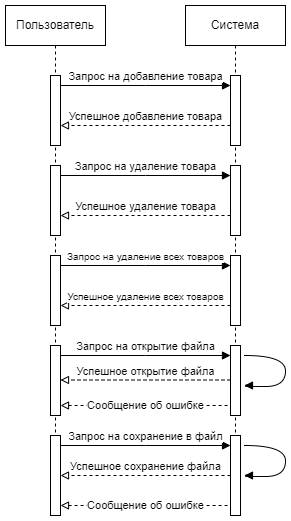

The diagram above was exported from draw.io. Its source (the exported page's mxGraphModel, read from the mxfile embedded in the PNG):
<mxGraphModel dx="880" dy="468" grid="1" gridSize="10" guides="1" tooltips="1" connect="1" arrows="1" fold="1" page="1" pageScale="1" pageWidth="827" pageHeight="1169" math="0" shadow="0">
  <root>
    <mxCell id="0" />
    <mxCell id="1" parent="0" />
    <mxCell id="CO6epFojCARgWGI3Or05-1" value="Пользователь" style="shape=umlLifeline;perimeter=lifelinePerimeter;whiteSpace=wrap;html=1;container=0;dropTarget=0;collapsible=0;recursiveResize=0;outlineConnect=0;portConstraint=eastwest;newEdgeStyle={&quot;edgeStyle&quot;:&quot;elbowEdgeStyle&quot;,&quot;elbow&quot;:&quot;vertical&quot;,&quot;curved&quot;:0,&quot;rounded&quot;:0};" parent="1" vertex="1">
      <mxGeometry x="220" y="160" width="100" height="510" as="geometry" />
    </mxCell>
    <mxCell id="CO6epFojCARgWGI3Or05-2" value="" style="html=1;points=[];perimeter=orthogonalPerimeter;outlineConnect=0;targetShapes=umlLifeline;portConstraint=eastwest;newEdgeStyle={&quot;edgeStyle&quot;:&quot;elbowEdgeStyle&quot;,&quot;elbow&quot;:&quot;vertical&quot;,&quot;curved&quot;:0,&quot;rounded&quot;:0};" parent="CO6epFojCARgWGI3Or05-1" vertex="1">
      <mxGeometry x="45" y="70" width="10" height="70" as="geometry" />
    </mxCell>
    <mxCell id="CO6epFojCARgWGI3Or05-3" value="" style="html=1;points=[];perimeter=orthogonalPerimeter;outlineConnect=0;targetShapes=umlLifeline;portConstraint=eastwest;newEdgeStyle={&quot;edgeStyle&quot;:&quot;elbowEdgeStyle&quot;,&quot;elbow&quot;:&quot;vertical&quot;,&quot;curved&quot;:0,&quot;rounded&quot;:0};" parent="CO6epFojCARgWGI3Or05-1" vertex="1">
      <mxGeometry x="45" y="430" width="10" height="80" as="geometry" />
    </mxCell>
    <mxCell id="CO6epFojCARgWGI3Or05-4" value="Система" style="shape=umlLifeline;perimeter=lifelinePerimeter;whiteSpace=wrap;html=1;container=0;dropTarget=0;collapsible=0;recursiveResize=0;outlineConnect=0;portConstraint=eastwest;newEdgeStyle={&quot;edgeStyle&quot;:&quot;elbowEdgeStyle&quot;,&quot;elbow&quot;:&quot;vertical&quot;,&quot;curved&quot;:0,&quot;rounded&quot;:0};" parent="1" vertex="1">
      <mxGeometry x="400" y="160" width="100" height="510" as="geometry" />
    </mxCell>
    <mxCell id="CO6epFojCARgWGI3Or05-5" value="" style="html=1;points=[];perimeter=orthogonalPerimeter;outlineConnect=0;targetShapes=umlLifeline;portConstraint=eastwest;newEdgeStyle={&quot;edgeStyle&quot;:&quot;elbowEdgeStyle&quot;,&quot;elbow&quot;:&quot;vertical&quot;,&quot;curved&quot;:0,&quot;rounded&quot;:0};" parent="CO6epFojCARgWGI3Or05-4" vertex="1">
      <mxGeometry x="45" y="70" width="10" height="70" as="geometry" />
    </mxCell>
    <mxCell id="CO6epFojCARgWGI3Or05-6" value="" style="html=1;points=[];perimeter=orthogonalPerimeter;outlineConnect=0;targetShapes=umlLifeline;portConstraint=eastwest;newEdgeStyle={&quot;edgeStyle&quot;:&quot;elbowEdgeStyle&quot;,&quot;elbow&quot;:&quot;vertical&quot;,&quot;curved&quot;:0,&quot;rounded&quot;:0};" parent="CO6epFojCARgWGI3Or05-4" vertex="1">
      <mxGeometry x="-135" y="160" width="10" height="70" as="geometry" />
    </mxCell>
    <mxCell id="CO6epFojCARgWGI3Or05-7" value="" style="html=1;points=[];perimeter=orthogonalPerimeter;outlineConnect=0;targetShapes=umlLifeline;portConstraint=eastwest;newEdgeStyle={&quot;edgeStyle&quot;:&quot;elbowEdgeStyle&quot;,&quot;elbow&quot;:&quot;vertical&quot;,&quot;curved&quot;:0,&quot;rounded&quot;:0};" parent="CO6epFojCARgWGI3Or05-4" vertex="1">
      <mxGeometry x="45" y="160" width="10" height="70" as="geometry" />
    </mxCell>
    <mxCell id="CO6epFojCARgWGI3Or05-8" value="Запрос на удаление товара" style="html=1;verticalAlign=bottom;endArrow=block;edgeStyle=elbowEdgeStyle;elbow=vertical;curved=0;rounded=0;" parent="CO6epFojCARgWGI3Or05-4" source="CO6epFojCARgWGI3Or05-6" target="CO6epFojCARgWGI3Or05-7" edge="1">
      <mxGeometry relative="1" as="geometry">
        <mxPoint x="-25" y="180" as="sourcePoint" />
        <Array as="points">
          <mxPoint x="-40" y="170" />
        </Array>
      </mxGeometry>
    </mxCell>
    <mxCell id="CO6epFojCARgWGI3Or05-9" value="Успешное удаление товара" style="html=1;verticalAlign=bottom;endArrow=block;edgeStyle=elbowEdgeStyle;elbow=vertical;curved=0;rounded=0;startArrow=none;startFill=0;endFill=0;dashed=1;" parent="CO6epFojCARgWGI3Or05-4" source="CO6epFojCARgWGI3Or05-7" target="CO6epFojCARgWGI3Or05-6" edge="1">
      <mxGeometry relative="1" as="geometry">
        <mxPoint x="-45" y="210" as="sourcePoint" />
        <Array as="points">
          <mxPoint x="-30" y="210" />
        </Array>
        <mxPoint x="-120" y="210" as="targetPoint" />
      </mxGeometry>
    </mxCell>
    <mxCell id="CO6epFojCARgWGI3Or05-10" value="" style="html=1;points=[];perimeter=orthogonalPerimeter;outlineConnect=0;targetShapes=umlLifeline;portConstraint=eastwest;newEdgeStyle={&quot;edgeStyle&quot;:&quot;elbowEdgeStyle&quot;,&quot;elbow&quot;:&quot;vertical&quot;,&quot;curved&quot;:0,&quot;rounded&quot;:0};" parent="CO6epFojCARgWGI3Or05-4" vertex="1">
      <mxGeometry x="-135" y="250" width="10" height="70" as="geometry" />
    </mxCell>
    <mxCell id="CO6epFojCARgWGI3Or05-11" value="" style="html=1;points=[];perimeter=orthogonalPerimeter;outlineConnect=0;targetShapes=umlLifeline;portConstraint=eastwest;newEdgeStyle={&quot;edgeStyle&quot;:&quot;elbowEdgeStyle&quot;,&quot;elbow&quot;:&quot;vertical&quot;,&quot;curved&quot;:0,&quot;rounded&quot;:0};" parent="CO6epFojCARgWGI3Or05-4" vertex="1">
      <mxGeometry x="45" y="250" width="10" height="70" as="geometry" />
    </mxCell>
    <mxCell id="CO6epFojCARgWGI3Or05-12" value="&lt;font style=&quot;font-size: 10px;&quot;&gt;Запрос на удаление всех товаров&lt;/font&gt;" style="html=1;verticalAlign=bottom;endArrow=block;edgeStyle=elbowEdgeStyle;elbow=vertical;curved=0;rounded=0;" parent="CO6epFojCARgWGI3Or05-4" source="CO6epFojCARgWGI3Or05-10" target="CO6epFojCARgWGI3Or05-11" edge="1">
      <mxGeometry relative="1" as="geometry">
        <mxPoint x="-25" y="270" as="sourcePoint" />
        <Array as="points">
          <mxPoint x="-40" y="260" />
        </Array>
      </mxGeometry>
    </mxCell>
    <mxCell id="CO6epFojCARgWGI3Or05-13" value="&lt;font style=&quot;font-size: 10px;&quot;&gt;Успешное удаление всех товаров&lt;/font&gt;" style="html=1;verticalAlign=bottom;endArrow=block;edgeStyle=elbowEdgeStyle;elbow=vertical;curved=0;rounded=0;startArrow=none;startFill=0;endFill=0;dashed=1;" parent="CO6epFojCARgWGI3Or05-4" source="CO6epFojCARgWGI3Or05-11" target="CO6epFojCARgWGI3Or05-10" edge="1">
      <mxGeometry relative="1" as="geometry">
        <mxPoint x="-45" y="300" as="sourcePoint" />
        <Array as="points">
          <mxPoint x="-30" y="300" />
        </Array>
        <mxPoint x="-120" y="300" as="targetPoint" />
      </mxGeometry>
    </mxCell>
    <mxCell id="CO6epFojCARgWGI3Or05-14" value="" style="html=1;points=[];perimeter=orthogonalPerimeter;outlineConnect=0;targetShapes=umlLifeline;portConstraint=eastwest;newEdgeStyle={&quot;edgeStyle&quot;:&quot;elbowEdgeStyle&quot;,&quot;elbow&quot;:&quot;vertical&quot;,&quot;curved&quot;:0,&quot;rounded&quot;:0};" parent="CO6epFojCARgWGI3Or05-4" vertex="1">
      <mxGeometry x="-135" y="340" width="10" height="70" as="geometry" />
    </mxCell>
    <mxCell id="CO6epFojCARgWGI3Or05-15" value="" style="html=1;points=[];perimeter=orthogonalPerimeter;outlineConnect=0;targetShapes=umlLifeline;portConstraint=eastwest;newEdgeStyle={&quot;edgeStyle&quot;:&quot;elbowEdgeStyle&quot;,&quot;elbow&quot;:&quot;vertical&quot;,&quot;curved&quot;:0,&quot;rounded&quot;:0};" parent="CO6epFojCARgWGI3Or05-4" vertex="1">
      <mxGeometry x="45" y="340" width="10" height="70" as="geometry" />
    </mxCell>
    <mxCell id="CO6epFojCARgWGI3Or05-16" value="Запрос на открытие файла" style="html=1;verticalAlign=bottom;endArrow=block;edgeStyle=elbowEdgeStyle;elbow=vertical;curved=0;rounded=0;" parent="CO6epFojCARgWGI3Or05-4" source="CO6epFojCARgWGI3Or05-14" target="CO6epFojCARgWGI3Or05-15" edge="1">
      <mxGeometry relative="1" as="geometry">
        <mxPoint x="-25" y="360" as="sourcePoint" />
        <Array as="points">
          <mxPoint x="-40" y="350" />
        </Array>
      </mxGeometry>
    </mxCell>
    <mxCell id="CO6epFojCARgWGI3Or05-17" value="Успешное открытие файла" style="html=1;verticalAlign=bottom;endArrow=block;edgeStyle=elbowEdgeStyle;elbow=vertical;curved=0;rounded=0;startArrow=none;startFill=0;endFill=0;dashed=1;" parent="CO6epFojCARgWGI3Or05-4" edge="1">
      <mxGeometry relative="1" as="geometry">
        <mxPoint x="45" y="374.5" as="sourcePoint" />
        <Array as="points">
          <mxPoint x="-30" y="374.5" />
        </Array>
        <mxPoint x="-125" y="374.5" as="targetPoint" />
      </mxGeometry>
    </mxCell>
    <mxCell id="CO6epFojCARgWGI3Or05-18" value="" style="html=1;points=[];perimeter=orthogonalPerimeter;outlineConnect=0;targetShapes=umlLifeline;portConstraint=eastwest;newEdgeStyle={&quot;edgeStyle&quot;:&quot;elbowEdgeStyle&quot;,&quot;elbow&quot;:&quot;vertical&quot;,&quot;curved&quot;:0,&quot;rounded&quot;:0};" parent="CO6epFojCARgWGI3Or05-4" vertex="1">
      <mxGeometry x="45" y="430" width="10" height="80" as="geometry" />
    </mxCell>
    <mxCell id="CO6epFojCARgWGI3Or05-19" value="Запрос на добавление товара" style="html=1;verticalAlign=bottom;endArrow=block;edgeStyle=elbowEdgeStyle;elbow=vertical;curved=0;rounded=0;" parent="1" source="CO6epFojCARgWGI3Or05-2" target="CO6epFojCARgWGI3Or05-5" edge="1">
      <mxGeometry relative="1" as="geometry">
        <mxPoint x="375" y="250" as="sourcePoint" />
        <Array as="points">
          <mxPoint x="360" y="240" />
        </Array>
      </mxGeometry>
    </mxCell>
    <mxCell id="CO6epFojCARgWGI3Or05-20" value="Успешное добавление товара" style="html=1;verticalAlign=bottom;endArrow=block;edgeStyle=elbowEdgeStyle;elbow=vertical;curved=0;rounded=0;startArrow=none;startFill=0;endFill=0;dashed=1;" parent="1" source="CO6epFojCARgWGI3Or05-5" target="CO6epFojCARgWGI3Or05-2" edge="1">
      <mxGeometry relative="1" as="geometry">
        <mxPoint x="355" y="280" as="sourcePoint" />
        <Array as="points">
          <mxPoint x="370" y="280" />
        </Array>
        <mxPoint x="280" y="280" as="targetPoint" />
      </mxGeometry>
    </mxCell>
    <mxCell id="CO6epFojCARgWGI3Or05-21" value="Запрос на сохранение в файл" style="html=1;verticalAlign=bottom;endArrow=block;edgeStyle=elbowEdgeStyle;elbow=vertical;curved=0;rounded=0;" parent="1" edge="1">
      <mxGeometry relative="1" as="geometry">
        <mxPoint x="275" y="600" as="sourcePoint" />
        <Array as="points">
          <mxPoint x="360" y="600" />
        </Array>
        <mxPoint x="445" y="600" as="targetPoint" />
      </mxGeometry>
    </mxCell>
    <mxCell id="CO6epFojCARgWGI3Or05-22" value="Успешное сохранение файла" style="html=1;verticalAlign=bottom;endArrow=block;edgeStyle=elbowEdgeStyle;elbow=horizontal;curved=0;rounded=0;startArrow=none;startFill=0;endFill=0;dashed=1;" parent="1" source="CO6epFojCARgWGI3Or05-18" target="CO6epFojCARgWGI3Or05-3" edge="1">
      <mxGeometry relative="1" as="geometry">
        <mxPoint x="355" y="630" as="sourcePoint" />
        <Array as="points">
          <mxPoint x="370" y="630" />
        </Array>
        <mxPoint x="280" y="630" as="targetPoint" />
      </mxGeometry>
    </mxCell>
    <mxCell id="CO6epFojCARgWGI3Or05-23" value="Сообщение об ошибке" style="endArrow=none;dashed=1;html=1;strokeWidth=1;rounded=0;endFill=0;startArrow=block;startFill=0;" parent="1" edge="1">
      <mxGeometry width="50" height="50" relative="1" as="geometry">
        <mxPoint x="275" y="560" as="sourcePoint" />
        <mxPoint x="445" y="560" as="targetPoint" />
      </mxGeometry>
    </mxCell>
    <mxCell id="CO6epFojCARgWGI3Or05-24" value="Сообщение об ошибке" style="endArrow=none;dashed=1;html=1;strokeWidth=1;rounded=0;endFill=0;startArrow=block;startFill=0;" parent="1" edge="1">
      <mxGeometry width="50" height="50" relative="1" as="geometry">
        <mxPoint x="275" y="660" as="sourcePoint" />
        <mxPoint x="445" y="660" as="targetPoint" />
      </mxGeometry>
    </mxCell>
    <mxCell id="CO6epFojCARgWGI3Or05-25" value="" style="endArrow=none;html=1;rounded=0;edgeStyle=orthogonalEdgeStyle;curved=1;startArrow=block;startFill=1;" parent="1" edge="1">
      <mxGeometry width="50" height="50" relative="1" as="geometry">
        <mxPoint x="459" y="540" as="sourcePoint" />
        <mxPoint x="459" y="510" as="targetPoint" />
        <Array as="points">
          <mxPoint x="460" y="540" />
          <mxPoint x="460" y="541" />
          <mxPoint x="500" y="541" />
          <mxPoint x="500" y="510" />
        </Array>
      </mxGeometry>
    </mxCell>
    <mxCell id="CO6epFojCARgWGI3Or05-26" value="" style="endArrow=none;html=1;rounded=0;edgeStyle=orthogonalEdgeStyle;curved=1;startArrow=block;startFill=1;" parent="1" edge="1">
      <mxGeometry width="50" height="50" relative="1" as="geometry">
        <mxPoint x="459" y="630" as="sourcePoint" />
        <mxPoint x="459" y="600" as="targetPoint" />
        <Array as="points">
          <mxPoint x="460" y="630" />
          <mxPoint x="460" y="631" />
          <mxPoint x="500" y="631" />
          <mxPoint x="500" y="600" />
        </Array>
      </mxGeometry>
    </mxCell>
  </root>
</mxGraphModel>